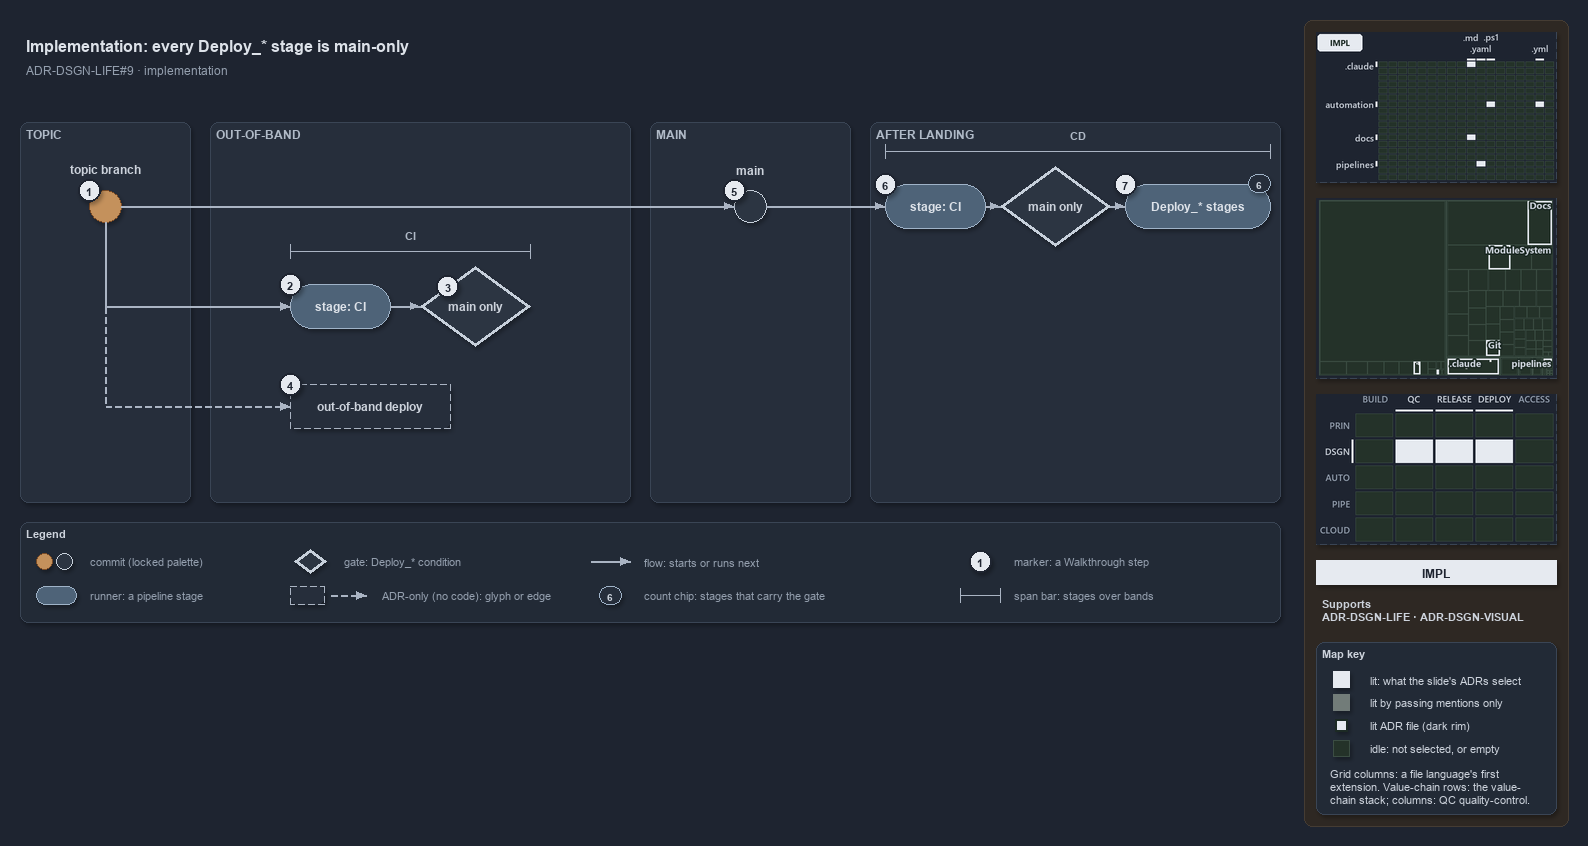

The diagram above was exported from draw.io. Its source (the exported page's mxGraphModel, read from the mxfile embedded in the PNG):
<mxGraphModel dx="1024" dy="768" grid="0" gridSize="10" guides="1" tooltips="1" connect="1" arrows="1" fold="1" page="1" pageScale="1" pageWidth="1572" pageHeight="630" background="#1E2430" math="0" shadow="1">
  <root>
    <mxCell id="0" />
    <mxCell id="1" parent="0" />
    <mxCell id="sidebar-bg" value="" style="rounded=1;arcSize=2;html=1;fillColor=#2E2823;strokeColor=#453C33;shadow=0;" vertex="1" parent="1">
      <mxGeometry x="1304" y="4" width="264" height="806" as="geometry" />
    </mxCell>
    <mxCell id="title" value="Implementation: every Deploy_* stage is main-only" style="text;html=1;align=left;verticalAlign=middle;fontSize=16;fontStyle=1;fontColor=#DDE2E9;" vertex="1" parent="1">
      <mxGeometry x="20" y="14" width="1260" height="30" as="geometry" />
    </mxCell>
    <mxCell id="subtitle" value="ADR-DSGN-LIFE#9 &amp;#183; implementation" style="text;html=1;align=left;verticalAlign=middle;fontSize=12;fontColor=#949FAE;" vertex="1" parent="1">
      <mxGeometry x="20" y="44" width="1240" height="20" as="geometry" />
    </mxCell>
    <mxCell id="band-topic" value="TOPIC" style="rounded=1;html=1;arcSize=3;fillColor=#262E3B;strokeColor=#3A4555;verticalAlign=top;align=left;spacingLeft=8;fontStyle=1;fontSize=12;fontColor=#B0BAC7;" vertex="1" parent="1">
      <mxGeometry x="20" y="106" width="170" height="380" as="geometry" />
    </mxCell>
    <mxCell id="band-oob" value="OUT-OF-BAND" style="rounded=1;html=1;arcSize=3;fillColor=#262E3B;strokeColor=#3A4555;verticalAlign=top;align=left;spacingLeft=8;fontStyle=1;fontSize=12;fontColor=#B0BAC7;" vertex="1" parent="1">
      <mxGeometry x="210" y="106" width="420" height="380" as="geometry" />
    </mxCell>
    <mxCell id="band-main" value="MAIN" style="rounded=1;html=1;arcSize=3;fillColor=#262E3B;strokeColor=#3A4555;verticalAlign=top;align=left;spacingLeft=8;fontStyle=1;fontSize=12;fontColor=#B0BAC7;" vertex="1" parent="1">
      <mxGeometry x="650" y="106" width="200" height="380" as="geometry" />
    </mxCell>
    <mxCell id="band-after" value="AFTER LANDING" style="rounded=1;html=1;arcSize=3;fillColor=#262E3B;strokeColor=#3A4555;verticalAlign=top;align=left;spacingLeft=8;fontStyle=1;fontSize=12;fontColor=#B0BAC7;" vertex="1" parent="1">
      <mxGeometry x="870" y="106" width="410" height="380" as="geometry" />
    </mxCell>
    <mxCell id="c-topic" value="" style="ellipse;html=1;fillColor=#C4915C;strokeColor=#7A4B25;strokeWidth=1.5;fontStyle=1;fontSize=11;fontColor=#CDD3DC;" vertex="1" parent="1">
      <mxGeometry x="89" y="174" width="32" height="32" as="geometry" />
    </mxCell>
    <mxCell id="c-topic-name" value="topic branch" style="text;html=1;align=center;verticalAlign=middle;fontSize=12;fontStyle=1;fontColor=#CDD3DC;" vertex="1" parent="1">
      <mxGeometry x="25" y="144" width="160" height="18" as="geometry" />
    </mxCell>
    <mxCell id="c-main" value="" style="ellipse;html=1;fillColor=#2C3542;strokeColor=#C7D0DB;strokeWidth=1.5;fontStyle=1;fontSize=11;fontColor=#CDD3DC;" vertex="1" parent="1">
      <mxGeometry x="734" y="174" width="32" height="32" as="geometry" />
    </mxCell>
    <mxCell id="c-main-name" value="main" style="text;html=1;align=center;verticalAlign=middle;fontSize=12;fontStyle=1;fontColor=#CDD3DC;" vertex="1" parent="1">
      <mxGeometry x="670" y="144" width="160" height="18" as="geometry" />
    </mxCell>
    <mxCell id="edge-topic-main" value="" style="edgeStyle=orthogonalEdgeStyle;rounded=1;html=1;endArrow=block;strokeColor=#AAB4C3;fontColor=#CDD3DC;shadow=0;" edge="1" parent="1" source="c-topic" target="c-main">
      <mxGeometry relative="1" as="geometry" />
    </mxCell>
    <mxCell id="r-cd-ci" value="&lt;b&gt;stage: CI&lt;/b&gt;" style="rounded=1;arcSize=50;whiteSpace=wrap;html=1;fillColor=#4E6378;strokeColor=#9FB3C8;fontSize=12;fontColor=#DDE2E9;" vertex="1" parent="1">
      <mxGeometry x="885" y="168" width="100" height="44" as="geometry" />
    </mxCell>
    <mxCell id="g-cd-mainonly" value="&lt;b&gt;main only&lt;/b&gt;" style="rhombus;whiteSpace=wrap;html=1;fillColor=#2C3542;strokeColor=#C7D0DB;strokeWidth=3;fontSize=12;fontColor=#CDD3DC;" vertex="1" parent="1">
      <mxGeometry x="1000" y="150" width="110" height="80" as="geometry" />
    </mxCell>
    <mxCell id="r-deploy" value="&lt;b&gt;Deploy_* stages&lt;/b&gt;" style="rounded=1;arcSize=50;whiteSpace=wrap;html=1;fillColor=#4E6378;strokeColor=#9FB3C8;fontSize=12;fontColor=#DDE2E9;" vertex="1" parent="1">
      <mxGeometry x="1125" y="168" width="145" height="44" as="geometry" />
    </mxCell>
    <mxCell id="chip-count" value="6" style="rounded=1;arcSize=50;whiteSpace=wrap;html=1;fillColor=#262E3B;strokeColor=#9FB3C8;fontColor=#CDD3DC;fontStyle=1;fontSize=10.5;" vertex="1" parent="1">
      <mxGeometry x="1248" y="158" width="22" height="18" as="geometry" />
    </mxCell>
    <mxCell id="edge-main-cdci" value="" style="edgeStyle=orthogonalEdgeStyle;rounded=1;html=1;endArrow=block;strokeColor=#AAB4C3;fontColor=#CDD3DC;shadow=0;" edge="1" parent="1" source="c-main" target="r-cd-ci">
      <mxGeometry relative="1" as="geometry" />
    </mxCell>
    <mxCell id="edge-cdci-gate" value="" style="edgeStyle=orthogonalEdgeStyle;rounded=1;html=1;endArrow=block;strokeColor=#AAB4C3;fontColor=#CDD3DC;shadow=0;" edge="1" parent="1" source="r-cd-ci" target="g-cd-mainonly">
      <mxGeometry relative="1" as="geometry" />
    </mxCell>
    <mxCell id="edge-gate-deploy" value="" style="edgeStyle=orthogonalEdgeStyle;rounded=1;html=1;endArrow=block;strokeColor=#AAB4C3;fontColor=#CDD3DC;shadow=0;" edge="1" parent="1" source="g-cd-mainonly" target="r-deploy">
      <mxGeometry relative="1" as="geometry" />
    </mxCell>
    <mxCell id="span-cd" value="" style="shape=crossbar;whiteSpace=wrap;html=1;rounded=1;fillColor=none;strokeColor=#AAB4C3;strokeWidth=1.5;" vertex="1" parent="1">
      <mxGeometry x="885" y="128" width="385" height="14" as="geometry" />
    </mxCell>
    <mxCell id="span-cd-label" value="CD" style="text;html=1;align=center;verticalAlign=middle;fontSize=11;fontStyle=1;fontColor=#B0BAC7;labelBackgroundColor=#262E3B;" vertex="1" parent="1">
      <mxGeometry x="1047.5" y="110" width="60" height="16" as="geometry" />
    </mxCell>
    <mxCell id="port-topic-r2" value="" style="text;html=1;strokeColor=none;fillColor=none;" vertex="1" parent="1">
      <mxGeometry x="105" y="290" width="1" height="1" as="geometry" />
    </mxCell>
    <mxCell id="port-topic-r3" value="" style="text;html=1;strokeColor=none;fillColor=none;" vertex="1" parent="1">
      <mxGeometry x="105" y="390" width="1" height="1" as="geometry" />
    </mxCell>
    <mxCell id="edge-topic-bus" value="" style="edgeStyle=orthogonalEdgeStyle;rounded=1;html=1;endArrow=block;strokeColor=#AAB4C3;endArrow=none;fontColor=#CDD3DC;shadow=0;" edge="1" parent="1" source="c-topic" target="port-topic-r2">
      <mxGeometry relative="1" as="geometry" />
    </mxCell>
    <mxCell id="r-pr-ci" value="&lt;b&gt;stage: CI&lt;/b&gt;" style="rounded=1;arcSize=50;whiteSpace=wrap;html=1;fillColor=#4E6378;strokeColor=#9FB3C8;fontSize=12;fontColor=#DDE2E9;" vertex="1" parent="1">
      <mxGeometry x="290" y="268" width="100" height="44" as="geometry" />
    </mxCell>
    <mxCell id="g-pr-mainonly" value="&lt;b&gt;main only&lt;/b&gt;" style="rhombus;whiteSpace=wrap;html=1;fillColor=#2C3542;strokeColor=#C7D0DB;strokeWidth=3;fontSize=12;fontColor=#CDD3DC;" vertex="1" parent="1">
      <mxGeometry x="420" y="250" width="110" height="80" as="geometry" />
    </mxCell>
    <mxCell id="edge-bus-prci" value="" style="edgeStyle=orthogonalEdgeStyle;rounded=1;html=1;endArrow=block;strokeColor=#AAB4C3;fontColor=#CDD3DC;shadow=0;" edge="1" parent="1" source="port-topic-r2" target="r-pr-ci">
      <mxGeometry relative="1" as="geometry" />
    </mxCell>
    <mxCell id="edge-prci-gate" value="" style="edgeStyle=orthogonalEdgeStyle;rounded=1;html=1;endArrow=block;strokeColor=#AAB4C3;fontColor=#CDD3DC;shadow=0;" edge="1" parent="1" source="r-pr-ci" target="g-pr-mainonly">
      <mxGeometry relative="1" as="geometry" />
    </mxCell>
    <mxCell id="span-ci" value="" style="shape=crossbar;whiteSpace=wrap;html=1;rounded=1;fillColor=none;strokeColor=#AAB4C3;strokeWidth=1.5;" vertex="1" parent="1">
      <mxGeometry x="290" y="228" width="240" height="14" as="geometry" />
    </mxCell>
    <mxCell id="span-ci-label" value="CI" style="text;html=1;align=center;verticalAlign=middle;fontSize=11;fontStyle=1;fontColor=#B0BAC7;labelBackgroundColor=#262E3B;" vertex="1" parent="1">
      <mxGeometry x="380" y="210" width="60" height="16" as="geometry" />
    </mxCell>
    <mxCell id="edge-bus-r3" value="" style="edgeStyle=orthogonalEdgeStyle;rounded=1;html=1;endArrow=block;strokeColor=#AAB4C3;endArrow=none;dashed=1;fontColor=#CDD3DC;shadow=0;" edge="1" parent="1" source="port-topic-r2" target="port-topic-r3">
      <mxGeometry relative="1" as="geometry" />
    </mxCell>
    <mxCell id="a-oob" value="&lt;b&gt;out-of-band deploy&lt;/b&gt;" style="rounded=1;whiteSpace=wrap;html=1;arcSize=50;fillColor=#262E3B;strokeColor=#AAB4C3;dashed=1;fontSize=12;" vertex="1" parent="1">
      <mxGeometry x="290" y="368" width="160" height="44" as="geometry" />
    </mxCell>
    <mxCell id="edge-bus-oob" value="" style="edgeStyle=orthogonalEdgeStyle;rounded=1;html=1;endArrow=block;strokeColor=#AAB4C3;dashed=1;fontColor=#CDD3DC;shadow=0;" edge="1" parent="1" source="port-topic-r3" target="a-oob">
      <mxGeometry relative="1" as="geometry" />
    </mxCell>
    <mxCell id="mark-1" value="1" style="ellipse;html=1;fillColor=#E6EAF0;strokeColor=#1E2430;strokeWidth=2;fontColor=#1E2430;fontStyle=1;fontSize=11;" vertex="1" parent="1">
      <mxGeometry x="78" y="163" width="22" height="22" as="geometry" />
    </mxCell>
    <mxCell id="mark-2" value="2" style="ellipse;html=1;fillColor=#E6EAF0;strokeColor=#1E2430;strokeWidth=2;fontColor=#1E2430;fontStyle=1;fontSize=11;" vertex="1" parent="1">
      <mxGeometry x="279" y="257" width="22" height="22" as="geometry" />
    </mxCell>
    <mxCell id="mark-3" value="3" style="ellipse;html=1;fillColor=#E6EAF0;strokeColor=#1E2430;strokeWidth=2;fontColor=#1E2430;fontStyle=1;fontSize=11;" vertex="1" parent="1">
      <mxGeometry x="436.5" y="259" width="22" height="22" as="geometry" />
    </mxCell>
    <mxCell id="mark-4" value="4" style="ellipse;html=1;fillColor=#E6EAF0;strokeColor=#1E2430;strokeWidth=2;fontColor=#1E2430;fontStyle=1;fontSize=11;" vertex="1" parent="1">
      <mxGeometry x="279" y="357" width="22" height="22" as="geometry" />
    </mxCell>
    <mxCell id="mark-5" value="5" style="ellipse;html=1;fillColor=#E6EAF0;strokeColor=#1E2430;strokeWidth=2;fontColor=#1E2430;fontStyle=1;fontSize=11;" vertex="1" parent="1">
      <mxGeometry x="723" y="163" width="22" height="22" as="geometry" />
    </mxCell>
    <mxCell id="mark-6" value="6" style="ellipse;html=1;fillColor=#E6EAF0;strokeColor=#1E2430;strokeWidth=2;fontColor=#1E2430;fontStyle=1;fontSize=11;" vertex="1" parent="1">
      <mxGeometry x="874" y="157" width="22" height="22" as="geometry" />
    </mxCell>
    <mxCell id="mark-7" value="7" style="ellipse;html=1;fillColor=#E6EAF0;strokeColor=#1E2430;strokeWidth=2;fontColor=#1E2430;fontStyle=1;fontSize=11;" vertex="1" parent="1">
      <mxGeometry x="1114" y="157" width="22" height="22" as="geometry" />
    </mxCell>
    <mxCell id="legend" value="&lt;b&gt;Legend&lt;/b&gt;" style="rounded=1;whiteSpace=wrap;html=1;arcSize=6;fillColor=#222A36;strokeColor=#3A4555;align=left;verticalAlign=top;spacing=8;fontSize=11;fontColor=#CDD3DC;" vertex="1" parent="1">
      <mxGeometry x="20" y="506" width="1260" height="100" as="geometry" />
    </mxCell>
    <mxCell id="legend-0-brown" value="" style="ellipse;html=1;fillColor=#C4915C;strokeColor=#7A4B25;strokeWidth=1.5;fontColor=#CDD3DC;" vertex="1" parent="1">
      <mxGeometry x="36" y="537" width="16" height="16" as="geometry" />
    </mxCell>
    <mxCell id="legend-0-grey" value="" style="ellipse;html=1;fillColor=#2C3542;strokeColor=#C7D0DB;strokeWidth=1.5;fontColor=#CDD3DC;" vertex="1" parent="1">
      <mxGeometry x="56" y="537" width="16" height="16" as="geometry" />
    </mxCell>
    <mxCell id="legend-0-text" value="commit (locked palette)" style="text;html=1;align=left;verticalAlign=middle;fontSize=11;fontColor=#949FAE;" vertex="1" parent="1">
      <mxGeometry x="84" y="535" width="290" height="20" as="geometry" />
    </mxCell>
    <mxCell id="legend-1" value="" style="rounded=1;arcSize=50;whiteSpace=wrap;html=1;fillColor=#4E6378;strokeColor=#9FB3C8;fontSize=12;fontColor=#DDE2E9;" vertex="1" parent="1">
      <mxGeometry x="36" y="570" width="40" height="18" as="geometry" />
    </mxCell>
    <mxCell id="legend-1-text" value="runner: a pipeline stage" style="text;html=1;align=left;verticalAlign=middle;fontSize=11;fontColor=#949FAE;" vertex="1" parent="1">
      <mxGeometry x="84" y="569" width="290" height="20" as="geometry" />
    </mxCell>
    <mxCell id="legend-2" value="" style="rhombus;whiteSpace=wrap;html=1;fillColor=#2C3542;strokeColor=#C7D0DB;strokeWidth=3;fontSize=12;fontColor=#CDD3DC;" vertex="1" parent="1">
      <mxGeometry x="294" y="533" width="32" height="24" as="geometry" />
    </mxCell>
    <mxCell id="legend-2-text" value="gate: Deploy_* condition" style="text;html=1;align=left;verticalAlign=middle;fontSize=11;fontColor=#949FAE;" vertex="1" parent="1">
      <mxGeometry x="338" y="535" width="290" height="20" as="geometry" />
    </mxCell>
    <mxCell id="legend-3" value="" style="rounded=1;whiteSpace=wrap;html=1;arcSize=50;fillColor=#262E3B;strokeColor=#AAB4C3;dashed=1;fontSize=12;" vertex="1" parent="1">
      <mxGeometry x="290" y="570" width="34" height="18" as="geometry" />
    </mxCell>
    <mxCell id="legend-3-a" value="" style="text;html=1;strokeColor=none;fillColor=none;" vertex="1" parent="1">
      <mxGeometry x="330" y="579" width="1" height="1" as="geometry" />
    </mxCell>
    <mxCell id="legend-3-b" value="" style="text;html=1;strokeColor=none;fillColor=none;" vertex="1" parent="1">
      <mxGeometry x="366" y="579" width="1" height="1" as="geometry" />
    </mxCell>
    <mxCell id="legend-3-edge" value="" style="edgeStyle=orthogonalEdgeStyle;rounded=1;html=1;endArrow=block;strokeColor=#AAB4C3;dashed=1;fontColor=#CDD3DC;shadow=0;" edge="1" parent="1" source="legend-3-a" target="legend-3-b">
      <mxGeometry relative="1" as="geometry" />
    </mxCell>
    <mxCell id="legend-3-text" value="ADR-only (no code): glyph or edge" style="text;html=1;align=left;verticalAlign=middle;fontSize=11;fontColor=#949FAE;" vertex="1" parent="1">
      <mxGeometry x="376" y="569" width="290" height="20" as="geometry" />
    </mxCell>
    <mxCell id="legend-4-a" value="" style="text;html=1;strokeColor=none;fillColor=none;" vertex="1" parent="1">
      <mxGeometry x="590" y="545" width="1" height="1" as="geometry" />
    </mxCell>
    <mxCell id="legend-4-b" value="" style="text;html=1;strokeColor=none;fillColor=none;" vertex="1" parent="1">
      <mxGeometry x="630" y="545" width="1" height="1" as="geometry" />
    </mxCell>
    <mxCell id="legend-4-edge" value="" style="edgeStyle=orthogonalEdgeStyle;rounded=1;html=1;endArrow=block;strokeColor=#AAB4C3;fontColor=#CDD3DC;shadow=0;" edge="1" parent="1" source="legend-4-a" target="legend-4-b">
      <mxGeometry relative="1" as="geometry" />
    </mxCell>
    <mxCell id="legend-4-text" value="flow: starts or runs next" style="text;html=1;align=left;verticalAlign=middle;fontSize=11;fontColor=#949FAE;" vertex="1" parent="1">
      <mxGeometry x="638" y="535" width="290" height="20" as="geometry" />
    </mxCell>
    <mxCell id="legend-5" value="6" style="rounded=1;arcSize=50;whiteSpace=wrap;html=1;fillColor=#262E3B;strokeColor=#9FB3C8;fontColor=#CDD3DC;fontStyle=1;fontSize=10.5;" vertex="1" parent="1">
      <mxGeometry x="599" y="570" width="22" height="18" as="geometry" />
    </mxCell>
    <mxCell id="legend-5-text" value="count chip: stages that carry the gate" style="text;html=1;align=left;verticalAlign=middle;fontSize=11;fontColor=#949FAE;" vertex="1" parent="1">
      <mxGeometry x="638" y="569" width="290" height="20" as="geometry" />
    </mxCell>
    <mxCell id="legend-6" value="1" style="ellipse;html=1;fillColor=#E6EAF0;strokeColor=#1E2430;strokeWidth=2;fontColor=#1E2430;fontStyle=1;fontSize=11;" vertex="1" parent="1">
      <mxGeometry x="969" y="534" width="22" height="22" as="geometry" />
    </mxCell>
    <mxCell id="legend-6-text" value="marker: a Walkthrough step" style="text;html=1;align=left;verticalAlign=middle;fontSize=11;fontColor=#949FAE;" vertex="1" parent="1">
      <mxGeometry x="1008" y="535" width="290" height="20" as="geometry" />
    </mxCell>
    <mxCell id="legend-7" value="" style="shape=crossbar;whiteSpace=wrap;html=1;rounded=1;fillColor=none;strokeColor=#AAB4C3;strokeWidth=1.5;" vertex="1" parent="1">
      <mxGeometry x="960" y="572" width="40" height="14" as="geometry" />
    </mxCell>
    <mxCell id="legend-7-text" value="span bar: stages over bands" style="text;html=1;align=left;verticalAlign=middle;fontSize=11;fontColor=#949FAE;" vertex="1" parent="1">
      <mxGeometry x="1008" y="569" width="290" height="20" as="geometry" />
    </mxCell>
    <mxCell id="minimap-grid" value="" style="shape=image;html=1;imageAspect=0;aspect=fixed;verticalLabelPosition=bottom;strokeColor=#3A4555;dashed=1;fillColor=#222A36;image=data:image/png,(base64 omitted: 11112 chars);" vertex="1" parent="1">
      <mxGeometry x="1316" y="16" width="240" height="150" as="geometry" />
    </mxCell>
    <mxCell id="minimap-tree" value="" style="shape=image;html=1;imageAspect=0;aspect=fixed;verticalLabelPosition=bottom;strokeColor=#3A4555;dashed=1;fillColor=#222A36;image=data:image/png,(base64 omitted: 14772 chars);" vertex="1" parent="1">
      <mxGeometry x="1316" y="182" width="240" height="180" as="geometry" />
    </mxCell>
    <mxCell id="minimap-chain" value="" style="shape=image;html=1;imageAspect=0;aspect=fixed;verticalLabelPosition=bottom;strokeColor=#3A4555;dashed=1;fillColor=#222A36;image=data:image/png,(base64 omitted: 13568 chars);" vertex="1" parent="1">
      <mxGeometry x="1316" y="378" width="240" height="150" as="geometry" />
    </mxCell>
    <mxCell id="lens-badge" value="IMPL" style="rounded=0;whiteSpace=wrap;html=1;align=center;verticalAlign=middle;fontSize=12;fontStyle=1;fontColor=#1E2430;fillColor=#E6EAF0;strokeColor=none;" vertex="1" parent="1">
      <mxGeometry x="1316" y="544" width="240" height="24" as="geometry" />
    </mxCell>
    <mxCell id="supports" value="&lt;b&gt;Supports&lt;/b&gt;&lt;br&gt;ADR-DSGN-LIFE &amp;#183; ADR-DSGN-VISUAL" style="text;html=1;whiteSpace=wrap;align=left;verticalAlign=top;fontSize=11;fontColor=#CDD3DC;" vertex="1" parent="1">
      <mxGeometry x="1316" y="576" width="240" height="38" as="geometry" />
    </mxCell>
    <mxCell id="mapkey" value="&lt;b&gt;Map key&lt;/b&gt;" style="rounded=1;arcSize=6;whiteSpace=wrap;html=1;align=left;verticalAlign=top;fontSize=11;fontColor=#CDD3DC;fillColor=#222A36;strokeColor=#3A4555;spacingLeft=8;spacingTop=2;" vertex="1" parent="1">
      <mxGeometry x="1316" y="626" width="240" height="172" as="geometry" />
    </mxCell>
    <mxCell id="mapkey-lit" value="" style="rounded=0;html=1;fillColor=#E6EAF0;strokeColor=#E6EAF0;" vertex="1" parent="1">
      <mxGeometry x="1333.0" y="655.0" width="16" height="16" as="geometry" />
    </mxCell>
    <mxCell id="mapkey-lit-text" value="lit: what the slide's ADRs select" style="text;html=1;align=left;verticalAlign=middle;fontSize=11;fontColor=#CDD3DC;" vertex="1" parent="1">
      <mxGeometry x="1364" y="653" width="184" height="20" as="geometry" />
    </mxCell>
    <mxCell id="mapkey-touched" value="" style="rounded=0;html=1;fillColor=#727C79;strokeColor=#727C79;" vertex="1" parent="1">
      <mxGeometry x="1333.0" y="678.0" width="16" height="16" as="geometry" />
    </mxCell>
    <mxCell id="mapkey-touched-text" value="lit by passing mentions only" style="text;html=1;align=left;verticalAlign=middle;fontSize=11;fontColor=#CDD3DC;" vertex="1" parent="1">
      <mxGeometry x="1364" y="676" width="184" height="20" as="geometry" />
    </mxCell>
    <mxCell id="mapkey-adr" value="" style="rounded=0;html=1;fillColor=#E6EAF0;strokeColor=#1C2A24;strokeWidth=2;" vertex="1" parent="1">
      <mxGeometry x="1335.0" y="703.0" width="12" height="12" as="geometry" />
    </mxCell>
    <mxCell id="mapkey-adr-text" value="lit ADR file (dark rim)" style="text;html=1;align=left;verticalAlign=middle;fontSize=11;fontColor=#CDD3DC;" vertex="1" parent="1">
      <mxGeometry x="1364" y="699" width="184" height="20" as="geometry" />
    </mxCell>
    <mxCell id="mapkey-idle" value="" style="rounded=0;html=1;fillColor=#243229;strokeColor=#3B4D43;" vertex="1" parent="1">
      <mxGeometry x="1333.0" y="724.0" width="16" height="16" as="geometry" />
    </mxCell>
    <mxCell id="mapkey-idle-text" value="idle: not selected, or empty" style="text;html=1;align=left;verticalAlign=middle;fontSize=11;fontColor=#CDD3DC;" vertex="1" parent="1">
      <mxGeometry x="1364" y="722" width="184" height="20" as="geometry" />
    </mxCell>
    <mxCell id="mapkey-codes" value="Grid columns: a file language's first&lt;br&gt;extension. Value-chain rows: the value-&lt;br&gt;chain stack; columns: QC quality-control." style="text;html=1;align=left;verticalAlign=top;whiteSpace=wrap;fontSize=11;fontColor=#CDD3DC;" vertex="1" parent="1">
      <mxGeometry x="1324" y="746" width="224" height="46" as="geometry" />
    </mxCell>
  </root>
</mxGraphModel>